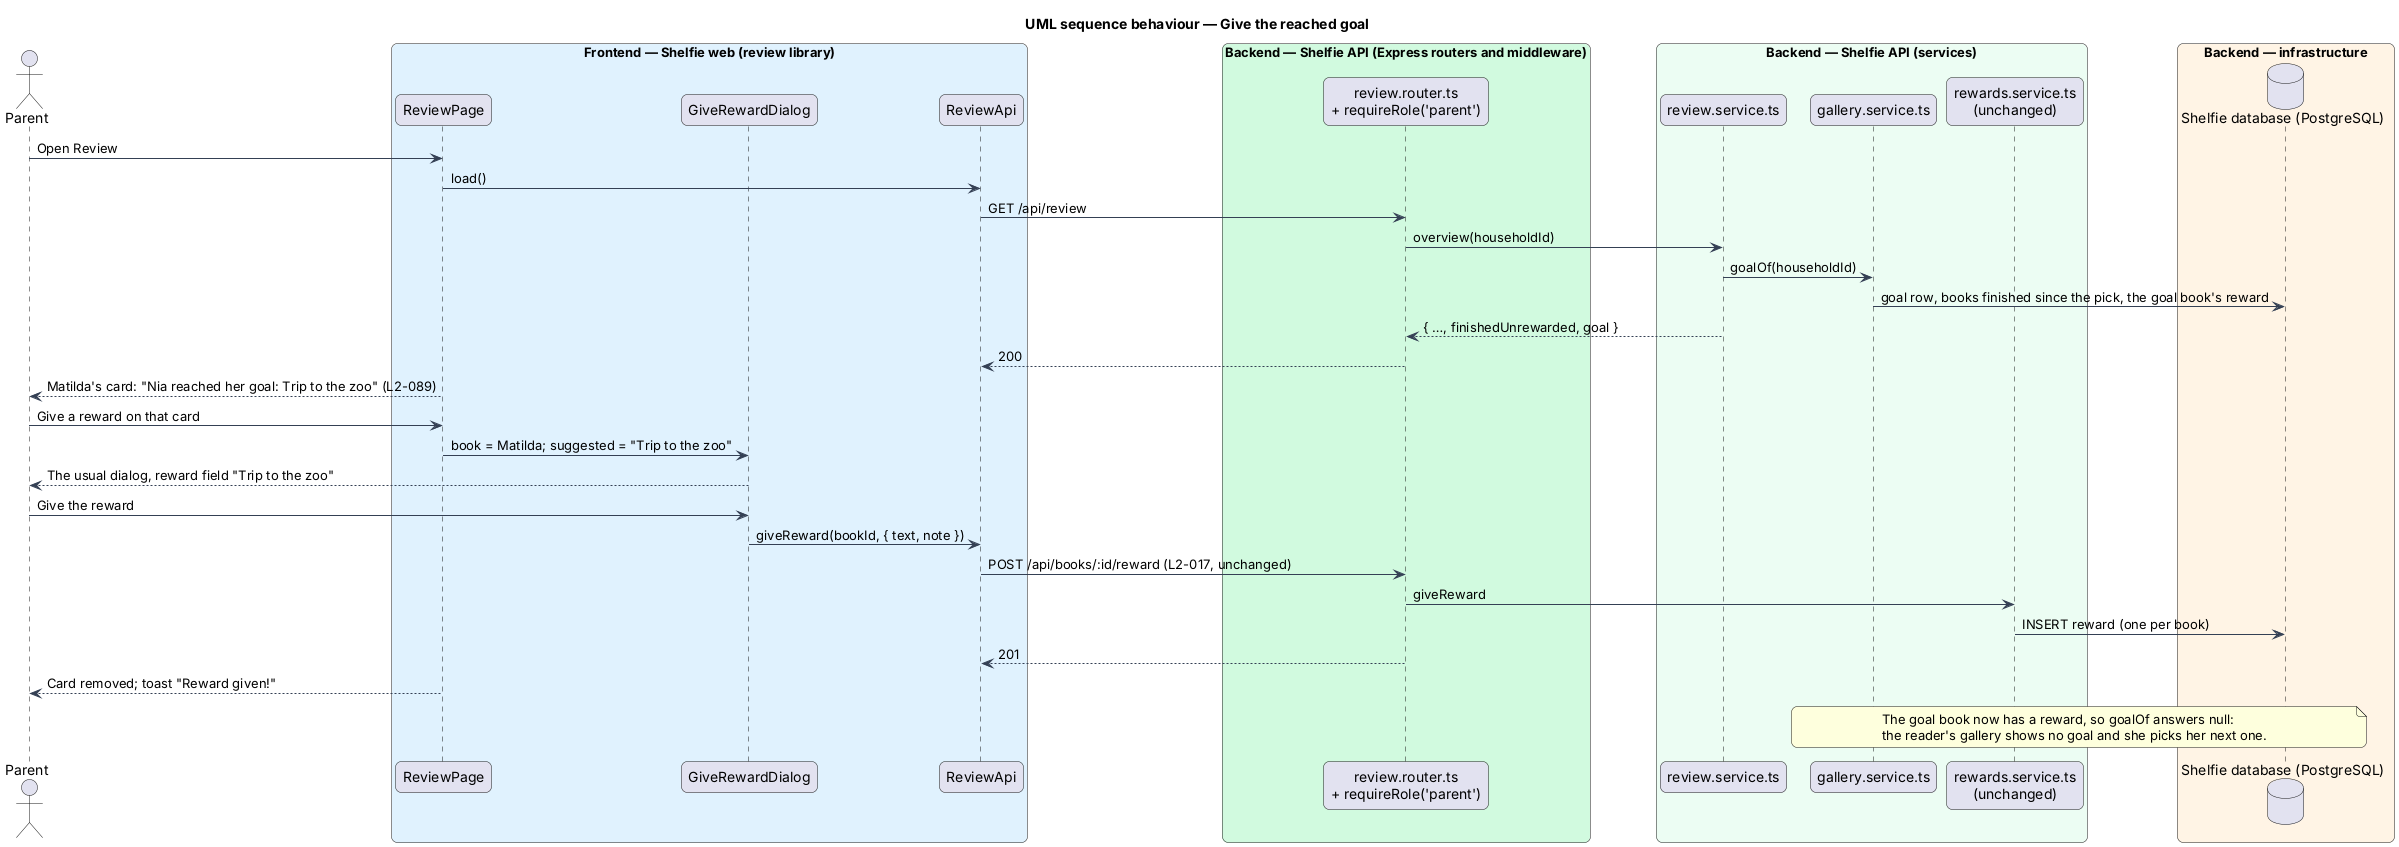

The diagram above was rendered by PlantUML. Its source (embedded in the PNG):
@startuml
title UML sequence behaviour — Give the reached goal
skinparam backgroundColor #FFFFFF
skinparam shadowing false
skinparam roundcorner 12
skinparam defaultFontName Arial
skinparam ArrowColor #344054
actor "Parent" as parent
box "Frontend — Shelfie web (review library)" #E0F2FE
  participant "ReviewPage" as page
  participant "GiveRewardDialog" as dialog
  participant "ReviewApi" as client
end box
box "Backend — Shelfie API (Express routers and middleware)" #D1FADF
  participant "review.router.ts\n+ requireRole('parent')" as router
end box
box "Backend — Shelfie API (services)" #ECFDF3
  participant "review.service.ts" as review
  participant "gallery.service.ts" as gallery
  participant "rewards.service.ts\n(unchanged)" as rewards
end box
box "Backend — infrastructure" #FFF4E5
  database "Shelfie database (PostgreSQL)" as db
end box

parent -> page : Open Review
page -> client : load()
client -> router : GET /api/review
router -> review : overview(householdId)
review -> gallery : goalOf(householdId)
gallery -> db : goal row, books finished since the pick, the goal book's reward
review --> router : { …, finishedUnrewarded, goal }
router --> client : 200
page --> parent : Matilda's card: "Nia reached her goal: Trip to the zoo" (L2-089)
parent -> page : Give a reward on that card
page -> dialog : book = Matilda; suggested = "Trip to the zoo"
dialog --> parent : The usual dialog, reward field "Trip to the zoo"
parent -> dialog : Give the reward
dialog -> client : giveReward(bookId, { text, note })
client -> router : POST /api/books/:id/reward (L2-017, unchanged)
router -> rewards : giveReward
rewards -> db : INSERT reward (one per book)
router --> client : 201
page --> parent : Card removed; toast "Reward given!"
note over gallery, db : The goal book now has a reward, so goalOf answers null:\nthe reader's gallery shows no goal and she picks her next one.
@enduml